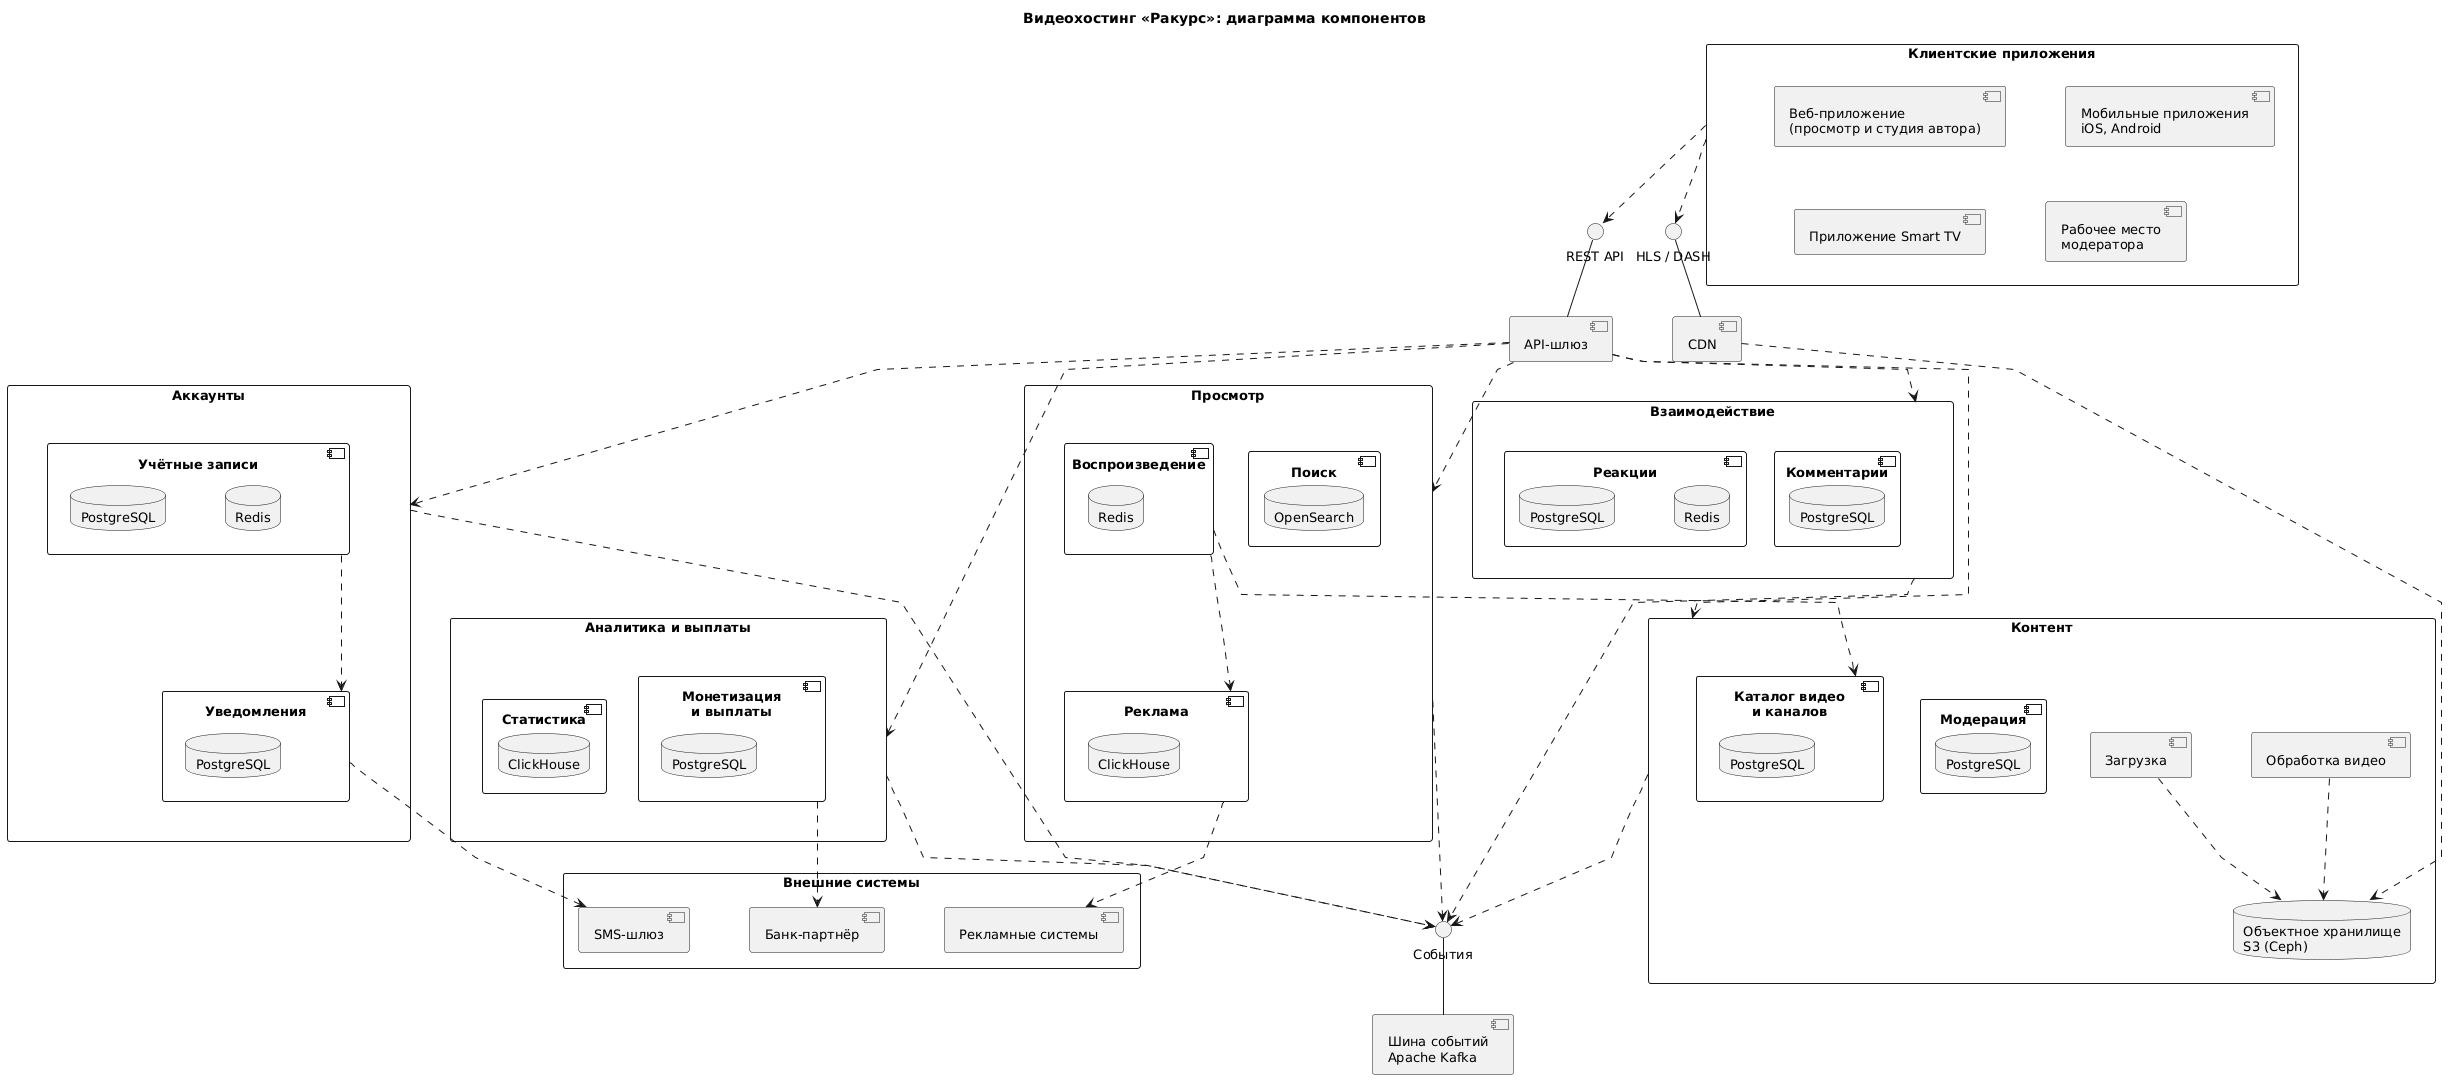

The diagram above was rendered by PlantUML. Its source (embedded in the PNG):
@startuml
title Видеохостинг «Ракурс»: диаграмма компонентов

skinparam componentStyle uml2
skinparam shadowing false
skinparam defaultFontName Arial
skinparam defaultFontSize 13
skinparam packageStyle rectangle
skinparam linetype polyline
skinparam nodesep 60
skinparam ranksep 55

package "Клиентские приложения" as clients {
  [Веб-приложение\n(просмотр и студия автора)] as web
  [Мобильные приложения\niOS, Android] as mobile
  [Приложение Smart TV] as tv
  [Рабочее место\nмодератора] as modui
}

() "REST API" as api
() "HLS / DASH" as hls
[API-шлюз] as gw
[CDN] as cdn
api -down- gw
hls -down- cdn
clients ..> api
clients ..> hls

package "Аккаунты" as p_accounts {
  component "Учётные записи" as auth {
    database "PostgreSQL" as auth_db
    database "Redis" as auth_cache
  }
  component "Уведомления" as notify {
    database "PostgreSQL" as notify_db
  }
}

package "Контент" as p_content {
  [Загрузка] as upload
  [Обработка видео] as transcode
  component "Каталог видео\nи каналов" as catalog {
    database "PostgreSQL" as catalog_db
  }
  component "Модерация" as moderation {
    database "PostgreSQL" as moderation_db
  }
  database "Объектное хранилище\nS3 (Ceph)" as s3
}

package "Просмотр" as p_view {
  component "Воспроизведение" as playback {
    database "Redis" as playback_cache
  }
  component "Поиск" as search {
    database "OpenSearch" as search_index
  }
  component "Реклама" as ads {
    database "ClickHouse" as ads_db
  }
}

package "Взаимодействие" as p_social {
  component "Реакции" as reactions {
    database "PostgreSQL" as reactions_db
    database "Redis" as reactions_cache
  }
  component "Комментарии" as comments {
    database "PostgreSQL" as comments_db
  }
}

package "Аналитика и выплаты" as p_money {
  component "Статистика" as stats {
    database "ClickHouse" as stats_db
  }
  component "Монетизация\nи выплаты" as payouts {
    database "PostgreSQL" as payouts_db
  }
}

[Шина событий\nApache Kafka] as bus
() "События" as events
bus -up- events

package "Внешние системы" as external {
  [SMS-шлюз] as sms
  [Банк-партнёр] as bank
  [Рекламные системы] as adnet
}

api -[hidden]right-> hls
gw -[hidden]right-> cdn
sms -[hidden]right- bank
bank -[hidden]right- adnet

gw ..> p_accounts
gw ..> p_content
gw ..> p_view
gw ..> p_social
gw ..> p_money

auth ..> notify
upload ..> s3
transcode ..> s3
cdn ..> s3
playback ..> catalog
playback ..> ads

p_accounts ..> events
p_content ..> events
p_view ..> events
p_social ..> events
p_money ..> events

notify ..> sms
payouts ..> bank
ads ..> adnet
@enduml